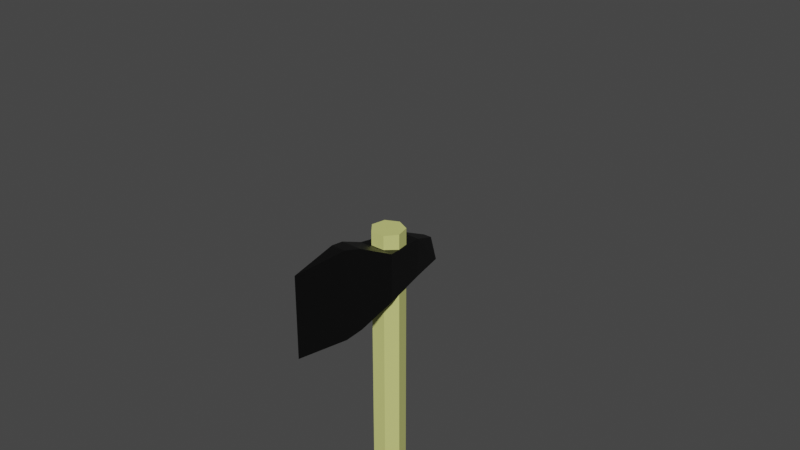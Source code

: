 # Source: Axe.blend  (saved by Blender 3.3.6; exported with 4.5.12 LTS)
import bpy
from mathutils import Matrix  # noqa: F401  (used for matrix-valued properties, if any)

bpy.ops.wm.read_factory_settings(use_empty=True)
scene = bpy.context.scene
scene.name = 'Scene'

# ---- collections
col_collection = bpy.data.collections.new('Collection'); scene.collection.children.link(col_collection)

# ---- materials (node trees are filled in below, after node groups)
mat_yellow = bpy.data.materials.new('Yellow')
mat_yellow.use_transparent_shadow = False
mat_black = bpy.data.materials.new('Black')
mat_black.use_transparent_shadow = False

# ---- material node trees
mat_yellow.use_nodes = True; mat_yellow.node_tree.nodes.clear()
_N = mat_yellow.node_tree.nodes; _L = mat_yellow.node_tree.links
n0 = _N.new('ShaderNodeBsdfPrincipled'); n0.name = 'Principled BSDF'; n0.location = (10, 300)
n0.distribution = 'GGX'
n0.subsurface_method = 'RANDOM_WALK_SKIN'
n0.inputs[0].default_value = (0.6445, 0.6724, 0.2195, 1.0)
n0.inputs[3].default_value = 1.45
n0.inputs[27].default_value = (0.0, 0.0, 0.0, 1.0)
n0.inputs[28].default_value = 1.0
n1 = _N.new('ShaderNodeOutputMaterial'); n1.name = 'Material Output'; n1.location = (300, 300)
_L.new(n0.outputs[0], n1.inputs[0])
n1.is_active_output = True
mat_black.use_nodes = True; mat_black.node_tree.nodes.clear()
_N = mat_black.node_tree.nodes; _L = mat_black.node_tree.links
n0 = _N.new('ShaderNodeBsdfPrincipled'); n0.name = 'Principled BSDF'; n0.location = (10, 300)
n0.distribution = 'GGX'
n0.subsurface_method = 'RANDOM_WALK_SKIN'
n0.inputs[0].default_value = (0.0, 0.0, 0.0, 1.0)
n0.inputs[3].default_value = 1.45
n0.inputs[27].default_value = (0.0, 0.0, 0.0, 1.0)
n0.inputs[28].default_value = 1.0
n1 = _N.new('ShaderNodeOutputMaterial'); n1.name = 'Material Output'; n1.location = (300, 300)
_L.new(n0.outputs[0], n1.inputs[0])
n1.is_active_output = True

# ---- world
world_world = bpy.data.worlds.new('World'); scene.world = world_world
world_world.use_nodes = True; world_world.node_tree.nodes.clear()
_N = world_world.node_tree.nodes; _L = world_world.node_tree.links
n0 = _N.new('ShaderNodeOutputWorld'); n0.name = 'World Output'; n0.location = (300, 300)
n1 = _N.new('ShaderNodeBackground'); n1.name = 'Background'; n1.location = (10, 300)
n1.inputs[0].default_value = (0.05088, 0.05088, 0.05088, 1.0)
_L.new(n1.outputs[0], n0.inputs[0])
n0.is_active_output = True
world_world.color = (0.05088, 0.05088, 0.05088)
world_world.use_sun_shadow = False
world_world.sun_shadow_jitter_overblur = 0.0

# ---- meshes
me_cylinder_001 = bpy.data.meshes.new('Cylinder.001')
me_cylinder_001.from_pydata([(0.0, 0.08, -1.393), (0.0, 0.08, 0.09339), (0.03127, 0.06494, -1.393), (0.03127, 0.06494, 0.09339), (0.039, 0.0311, -1.393), (0.039, 0.0311, 0.09339), (0.01736, 0.003961, -1.393), (0.01736, 0.003961, 0.09339), (-0.01736, 0.003961, -1.393), (-0.01736, 0.003961, 0.09339), (-0.039, 0.0311, -1.393), (-0.039, 0.0311, 0.09339), (-0.03127, 0.06494, -1.393), (-0.03127, 0.06494, 0.09339), (0.0, -0.25, -0.1), (0.0, -0.25, 0.1), (-0.026, -0.08, -0.1), (-0.026, -0.08, 0.1), (-0.044, 2.384e-08, -0.06), (-0.044, 2.384e-08, 0.06), (0.026, -0.08, -0.1), (0.026, -0.08, 0.1), (-0.0182, -0.12, -0.11), (-0.0182, -0.12, 0.11), (0.0182, -0.12, -0.11), (0.0182, -0.12, 0.11), (0.044, 2.384e-08, -0.06), (0.044, 2.384e-08, 0.06), (-0.028, 0.11, -0.048), (-0.028, 0.11, 0.048), (0.028, 0.11, -0.048), (0.028, 0.11, 0.048), (-0.01, 0.2, -0.048), (-0.01, 0.18, 0.018), (0.01, 0.2, -0.048), (0.01, 0.18, 0.018)], [], [(0, 1, 3, 2), (2, 3, 5, 4), (4, 5, 7, 6), (6, 7, 9, 8), (8, 9, 11, 10), (3, 1, 13, 11, 9, 7, 5), (10, 11, 13, 12), (12, 13, 1, 0), (0, 2, 4, 6, 8, 10, 12), (22, 23, 17, 16), (21, 20, 26, 27), (24, 25, 15, 14), (27, 26, 30, 31), (22, 24, 14), (25, 23, 15), (21, 17, 23, 25), (16, 20, 24, 22), (20, 21, 25, 24), (14, 15, 23, 22), (20, 16, 18, 26), (17, 21, 27, 19), (16, 17, 19, 18), (28, 29, 33, 32), (26, 18, 28, 30), (19, 27, 31, 29), (18, 19, 29, 28), (32, 33, 35, 34), (29, 31, 35, 33), (30, 28, 32, 34), (31, 30, 34, 35)])
me_cylinder_001.polygons.foreach_set('material_index', [0, 0, 0, 0, 0, 0, 0, 0, 0, 1, 1, 1, 1, 1, 1, 1, 1, 1, 1, 1, 1, 1, 1, 1, 1, 1, 1, 1, 1, 1])
_uv = me_cylinder_001.uv_layers.new(name='UVMap')
_uv.uv.foreach_set('vector', [1.0, 0.5, 1.0, 1.0, 0.8571, 1.0, 0.8571, 0.5, 0.8571, 0.5, 0.8571, 1.0, 0.7143, 1.0, 0.7143, 0.5, 0.7143, 0.5, 0.7143, 1.0, 0.5714, 1.0, 0.5714, 0.5, 0.5714, 0.5, 0.5714, 1.0, 0.4286, 1.0, 0.4286, 0.5, 0.4286, 0.5, 0.4286, 1.0, 0.2857, 1.0, 0.2857, 0.5, 0.4376, 0.3996, 0.25, 0.49, 0.06236, 0.3996, 0.01602, 0.1966, 0.1459, 0.03377, 0.3541, 0.03377, 0.484, 0.1966, 0.2857, 0.5, 0.2857, 1.0, 0.1429, 1.0, 0.1429, 0.5, 0.1429, 0.5, 0.1429, 1.0, 2.98e-08, 1.0, 2.98e-08, 0.5, 0.75, 0.49, 0.9376, 0.3996, 0.984, 0.1966, 0.8541, 0.03377, 0.6459, 0.03377, 0.516, 0.1966, 0.5624, 0.3996, 0.375, 0.125, 0.625, 0.125, 0.625, 0.25, 0.375, 0.25, 0.625, 0.5, 0.375, 0.5, 0.375, 0.5, 0.625, 0.5, 0.375, 0.625, 0.625, 0.625, 0.625, 0.75, 0.375, 0.75, 0.625, 0.5, 0.375, 0.5, 0.375, 0.5, 0.625, 0.5, 0.125, 0.625, 0.375, 0.625, 0.125, 0.75, 0.625, 0.625, 0.875, 0.625, 0.625, 0.75, 0.625, 0.5, 0.875, 0.5, 0.875, 0.625, 0.625, 0.625, 0.125, 0.5, 0.375, 0.5, 0.375, 0.625, 0.125, 0.625, 0.375, 0.5, 0.625, 0.5, 0.625, 0.625, 0.375, 0.625, 0.375, 0.0, 0.625, 0.0, 0.625, 0.125, 0.375, 0.125, 0.375, 0.5, 0.125, 0.5, 0.125, 0.5, 0.375, 0.5, 0.875, 0.5, 0.625, 0.5, 0.625, 0.5, 0.875, 0.5, 0.375, 0.25, 0.625, 0.25, 0.625, 0.25, 0.375, 0.25, 0.375, 0.25, 0.625, 0.25, 0.625, 0.25, 0.375, 0.25, 0.375, 0.5, 0.125, 0.5, 0.125, 0.5, 0.375, 0.5, 0.875, 0.5, 0.625, 0.5, 0.625, 0.5, 0.875, 0.5, 0.375, 0.25, 0.625, 0.25, 0.625, 0.25, 0.375, 0.25, 0.375, 0.25, 0.625, 0.25, 0.625, 0.5, 0.375, 0.5, 0.875, 0.5, 0.625, 0.5, 0.625, 0.5, 0.875, 0.5, 0.375, 0.5, 0.125, 0.5, 0.125, 0.5, 0.375, 0.5, 0.625, 0.5, 0.375, 0.5, 0.375, 0.5, 0.625, 0.5])
me_cylinder_001.materials.append(mat_yellow)
me_cylinder_001.materials.append(mat_black)
me_cylinder_001.update()
arm_armature_002 = bpy.data.armatures.new('Armature.002')  # bones are not reproduced

# ---- objects
ob_cylinder = bpy.data.objects.new('Cylinder', me_cylinder_001)
ob_axe = bpy.data.objects.new('Axe', arm_armature_002)

# ---- transforms, parenting, visibility, modifiers, constraints
ob_cylinder.parent = ob_axe
ob_cylinder.matrix_parent_inverse = Matrix(((1.0, -0.0, 0.0, -0.0), (-0.0, 1.0, -0.0, -0.042), (0.0, -0.0, 1.0, 1.41), (-0.0, 0.0, -0.0, 1.0)))
ob_cylinder.location = (0.0, 0.0, 0.0)
_vg = ob_cylinder.vertex_groups.new(name='Root')
_vg.add([0, 1, 2, 3, 4, 5, 6, 7, 8, 9, 10, 11, 12, 13, 14, 15, 16, 17, 18, 19, 20, 21, 22, 23, 24, 25, 26, 27, 28, 29, 30, 31, 32, 33, 34, 35], 1.0, 'REPLACE')
_m = ob_cylinder.modifiers.new('Armature', 'ARMATURE')
_m.object = ob_axe
ob_axe.location = (0.0, 0.042, -1.41)
ob_axe.show_in_front = True

# ---- collection membership
col_collection.objects.link(ob_cylinder)
col_collection.objects.link(ob_axe)

# ---- scene / render settings (as saved in the file)
scene.frame_start = 1; scene.frame_end = 250; scene.frame_set(22)
scene.render.engine = 'BLENDER_EEVEE_NEXT'
scene.cycles.sampling_pattern = 'TABULATED_SOBOL'
scene.cycles.use_light_tree = False
scene.view_settings.view_transform = 'Filmic'
bpy.context.view_layer.update()

# ---- added for rendering (the .blend has no active camera and no usable light): camera, sun
cam_auto = bpy.data.cameras.new('AutoCamera')
cam_auto.lens = 50.0
cam_auto.sensor_width = 36.0
cam_auto.clip_end = 1000.0
ob_auto_camera = bpy.data.objects.new('AutoCamera', cam_auto)
scene.collection.objects.link(ob_auto_camera)
ob_auto_camera.location = (1.40399, -1.6041, 1.20792)
ob_auto_camera.rotation_euler = (1.09748, -7.21219e-08, 0.694738)
scene.camera = ob_auto_camera
light_auto_sun = bpy.data.lights.new('AutoSun', 'SUN')
light_auto_sun.energy = 3.0
light_auto_sun.angle = 0.0523599
ob_auto_sun = bpy.data.objects.new('AutoSun', light_auto_sun)
scene.collection.objects.link(ob_auto_sun)
ob_auto_sun.rotation_euler = (0.872665, 0.174533, 0.523599)
bpy.context.view_layer.update()
